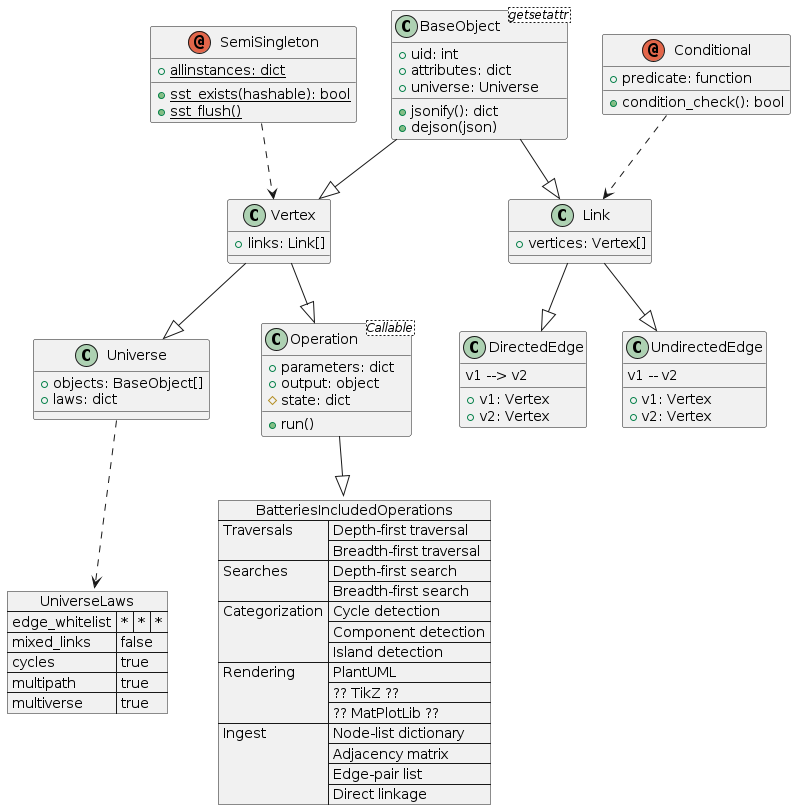

The diagram above was rendered by PlantUML. Its source (embedded in the PNG):
@startuml

!include baseobj.iuml!0
!include vertices.iuml!0
!include links.iuml!0
!include mixins.iuml!0

BaseObject --|> Vertex
BaseObject --|> Link

Vertex --|> Universe
Universe ..> UniverseLaws
Vertex --|> Operation
Operation --|> BatteriesIncludedOperations

Link --|> DirectedEdge
Link --|> UndirectedEdge

SemiSingleton ..> Vertex
Conditional ..> Link

@enduml